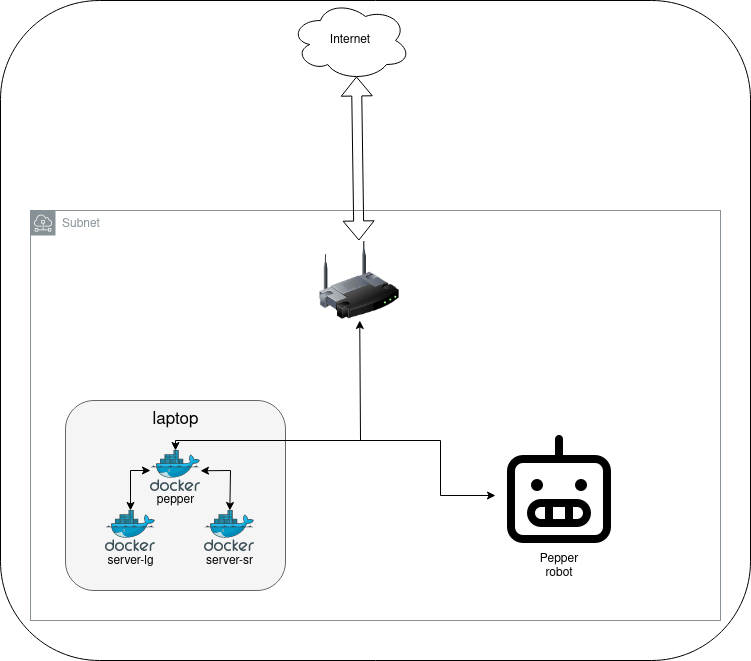

The diagram above was exported from draw.io. Its source (the exported page's mxGraphModel, read from the mxfile embedded in the PNG):
<mxGraphModel dx="474" dy="255" grid="1" gridSize="10" guides="1" tooltips="1" connect="1" arrows="1" fold="1" page="1" pageScale="1" pageWidth="827" pageHeight="1169" math="0" shadow="0">
  <root>
    <mxCell id="0" />
    <mxCell id="1" parent="0" />
    <mxCell id="nprfynvXqmJKJZyeUTw3-6" value="" style="rounded=1;whiteSpace=wrap;html=1;" parent="1" vertex="1">
      <mxGeometry x="70" y="170" width="750" height="660" as="geometry" />
    </mxCell>
    <mxCell id="4l2x-DoqK82vnINjY8bG-29" value="Subnet" style="sketch=0;outlineConnect=0;gradientColor=none;html=1;whiteSpace=wrap;fontSize=12;fontStyle=0;shape=mxgraph.aws4.group;grIcon=mxgraph.aws4.group_subnet;strokeColor=#879196;fillColor=none;verticalAlign=top;align=left;spacingLeft=30;fontColor=#879196;dashed=0;" parent="1" vertex="1">
      <mxGeometry x="100" y="380" width="690" height="410" as="geometry" />
    </mxCell>
    <mxCell id="4l2x-DoqK82vnINjY8bG-1" value="" style="rounded=1;whiteSpace=wrap;html=1;fillColor=#f5f5f5;fontColor=#333333;strokeColor=#666666;" parent="1" vertex="1">
      <mxGeometry x="135" y="570" width="220" height="190" as="geometry" />
    </mxCell>
    <mxCell id="4l2x-DoqK82vnINjY8bG-2" value="" style="sketch=0;aspect=fixed;html=1;points=[];align=center;image;fontSize=12;image=img/lib/mscae/Docker.svg;" parent="1" vertex="1">
      <mxGeometry x="274" y="680" width="50" height="41" as="geometry" />
    </mxCell>
    <mxCell id="4l2x-DoqK82vnINjY8bG-3" value="" style="sketch=0;aspect=fixed;html=1;points=[];align=center;image;fontSize=12;image=img/lib/mscae/Docker.svg;" parent="1" vertex="1">
      <mxGeometry x="175" y="680" width="50" height="41" as="geometry" />
    </mxCell>
    <mxCell id="4l2x-DoqK82vnINjY8bG-4" value="" style="sketch=0;aspect=fixed;html=1;points=[];align=center;image;fontSize=12;image=img/lib/mscae/Docker.svg;" parent="1" vertex="1">
      <mxGeometry x="220" y="620" width="50" height="41" as="geometry" />
    </mxCell>
    <mxCell id="4l2x-DoqK82vnINjY8bG-10" value="&lt;div&gt;server-sr&lt;/div&gt;" style="text;html=1;align=center;verticalAlign=middle;resizable=0;points=[];autosize=1;strokeColor=none;fillColor=none;" parent="1" vertex="1">
      <mxGeometry x="269" y="721" width="60" height="20" as="geometry" />
    </mxCell>
    <mxCell id="4l2x-DoqK82vnINjY8bG-11" value="&lt;div&gt;server-lg&lt;/div&gt;" style="text;html=1;align=center;verticalAlign=middle;resizable=0;points=[];autosize=1;strokeColor=none;fillColor=none;" parent="1" vertex="1">
      <mxGeometry x="170" y="721" width="60" height="20" as="geometry" />
    </mxCell>
    <mxCell id="4l2x-DoqK82vnINjY8bG-12" value="" style="image;html=1;image=img/lib/clip_art/networking/Wireless_Router_128x128.png;sketch=0;" parent="1" vertex="1">
      <mxGeometry x="389" y="410" width="80" height="80" as="geometry" />
    </mxCell>
    <mxCell id="4l2x-DoqK82vnINjY8bG-13" value="" style="shape=image;html=1;verticalAlign=top;verticalLabelPosition=bottom;labelBackgroundColor=#ffffff;imageAspect=0;aspect=fixed;image=https://cdn0.iconfinder.com/data/icons/phosphor-regular-vol-4/256/robot-128.png;sketch=0;" parent="1" vertex="1">
      <mxGeometry x="565" y="601" width="128" height="128" as="geometry" />
    </mxCell>
    <mxCell id="4l2x-DoqK82vnINjY8bG-14" value="&lt;div&gt;Internet&lt;/div&gt;" style="ellipse;shape=cloud;whiteSpace=wrap;html=1;sketch=0;" parent="1" vertex="1">
      <mxGeometry x="360" y="170" width="120" height="80" as="geometry" />
    </mxCell>
    <mxCell id="4l2x-DoqK82vnINjY8bG-15" value="" style="shape=flexArrow;endArrow=classic;startArrow=classic;html=1;rounded=0;entryX=0.55;entryY=0.95;entryDx=0;entryDy=0;entryPerimeter=0;" parent="1" source="4l2x-DoqK82vnINjY8bG-12" target="4l2x-DoqK82vnINjY8bG-14" edge="1">
      <mxGeometry width="100" height="100" relative="1" as="geometry">
        <mxPoint x="360" y="430" as="sourcePoint" />
        <mxPoint x="460" y="330" as="targetPoint" />
      </mxGeometry>
    </mxCell>
    <mxCell id="4l2x-DoqK82vnINjY8bG-20" value="&lt;div&gt;pepper&lt;/div&gt;" style="text;html=1;align=center;verticalAlign=middle;resizable=0;points=[];autosize=1;strokeColor=none;fillColor=none;" parent="1" vertex="1">
      <mxGeometry x="220" y="660" width="50" height="20" as="geometry" />
    </mxCell>
    <mxCell id="4l2x-DoqK82vnINjY8bG-21" value="laptop" style="text;html=1;align=center;verticalAlign=middle;resizable=0;points=[];autosize=1;strokeColor=none;fillColor=none;fontSize=17;" parent="1" vertex="1">
      <mxGeometry x="215" y="574" width="60" height="30" as="geometry" />
    </mxCell>
    <mxCell id="HdL-UbtZhVTRucIh9iB4-1" value="" style="endArrow=classic;startArrow=classic;html=1;rounded=0;" parent="1" source="4l2x-DoqK82vnINjY8bG-2" target="4l2x-DoqK82vnINjY8bG-4" edge="1">
      <mxGeometry width="50" height="50" relative="1" as="geometry">
        <mxPoint x="390" y="630" as="sourcePoint" />
        <mxPoint x="430" y="590" as="targetPoint" />
        <Array as="points">
          <mxPoint x="300" y="640" />
        </Array>
      </mxGeometry>
    </mxCell>
    <mxCell id="HdL-UbtZhVTRucIh9iB4-2" value="" style="endArrow=classic;startArrow=classic;html=1;rounded=0;exitX=0;exitY=0.488;exitDx=0;exitDy=0;exitPerimeter=0;" parent="1" source="4l2x-DoqK82vnINjY8bG-4" target="4l2x-DoqK82vnINjY8bG-3" edge="1">
      <mxGeometry width="50" height="50" relative="1" as="geometry">
        <mxPoint x="310" y="600" as="sourcePoint" />
        <mxPoint x="360" y="550" as="targetPoint" />
        <Array as="points">
          <mxPoint x="200" y="640" />
        </Array>
      </mxGeometry>
    </mxCell>
    <mxCell id="HdL-UbtZhVTRucIh9iB4-3" value="" style="endArrow=classic;startArrow=classic;html=1;rounded=0;entryX=0;entryY=0.5;entryDx=0;entryDy=0;" parent="1" source="4l2x-DoqK82vnINjY8bG-4" target="4l2x-DoqK82vnINjY8bG-13" edge="1">
      <mxGeometry width="50" height="50" relative="1" as="geometry">
        <mxPoint x="290" y="660" as="sourcePoint" />
        <mxPoint x="340" y="610" as="targetPoint" />
        <Array as="points">
          <mxPoint x="245" y="610" />
          <mxPoint x="510" y="610" />
          <mxPoint x="510" y="665" />
        </Array>
      </mxGeometry>
    </mxCell>
    <mxCell id="HdL-UbtZhVTRucIh9iB4-4" value="" style="endArrow=classic;html=1;rounded=0;" parent="1" target="4l2x-DoqK82vnINjY8bG-12" edge="1">
      <mxGeometry width="50" height="50" relative="1" as="geometry">
        <mxPoint x="430" y="610" as="sourcePoint" />
        <mxPoint x="340" y="610" as="targetPoint" />
      </mxGeometry>
    </mxCell>
    <mxCell id="HdL-UbtZhVTRucIh9iB4-6" value="Pepper robot" style="text;html=1;strokeColor=none;fillColor=none;align=center;verticalAlign=middle;whiteSpace=wrap;rounded=0;" parent="1" vertex="1">
      <mxGeometry x="599" y="721" width="60" height="30" as="geometry" />
    </mxCell>
  </root>
</mxGraphModel>